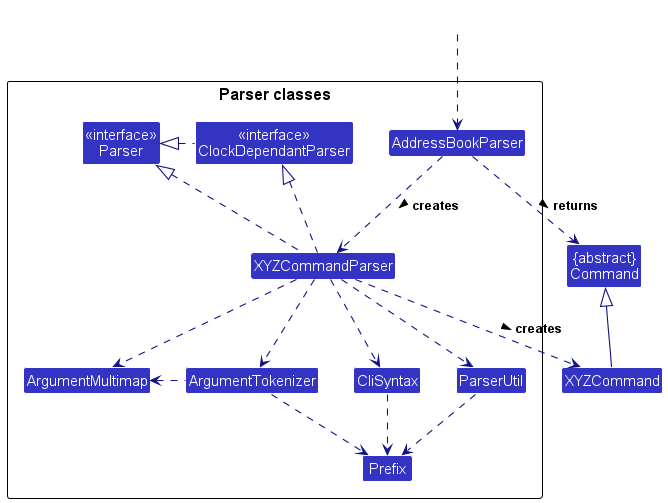

The diagram above was rendered by PlantUML. Its source (embedded in the PNG):
@startuml
!include style.puml
skinparam arrowThickness 1.1
skinparam arrowColor LOGIC_COLOR_T4
skinparam classBackgroundColor LOGIC_COLOR

Class "{abstract}\nCommand" as Command
Class XYZCommand

package "Parser classes"{
Class "<<interface>>\nParser" as Parser
Class "<<interface>>\nClockDependantParser" as ClockDependantParser
Class AddressBookParser
Class XYZCommandParser
Class CliSyntax
Class ParserUtil
Class ArgumentMultimap
Class ArgumentTokenizer
Class Prefix
}

Class HiddenOutside #FFFFFF
HiddenOutside ..> AddressBookParser

AddressBookParser .down.> XYZCommandParser: creates >

XYZCommandParser ..> XYZCommand : creates >
AddressBookParser ..> Command : returns >
ClockDependantParser .left.|> Parser
XYZCommandParser .up.|> Parser
XYZCommandParser .up.|> ClockDependantParser
XYZCommandParser ..> ArgumentMultimap
XYZCommandParser ..> ArgumentTokenizer
ArgumentTokenizer .left.> ArgumentMultimap
XYZCommandParser ..> CliSyntax
CliSyntax ..> Prefix
XYZCommandParser ..> ParserUtil
ParserUtil .down.> Prefix
ArgumentTokenizer .down.> Prefix
XYZCommand -up-|> Command
@enduml